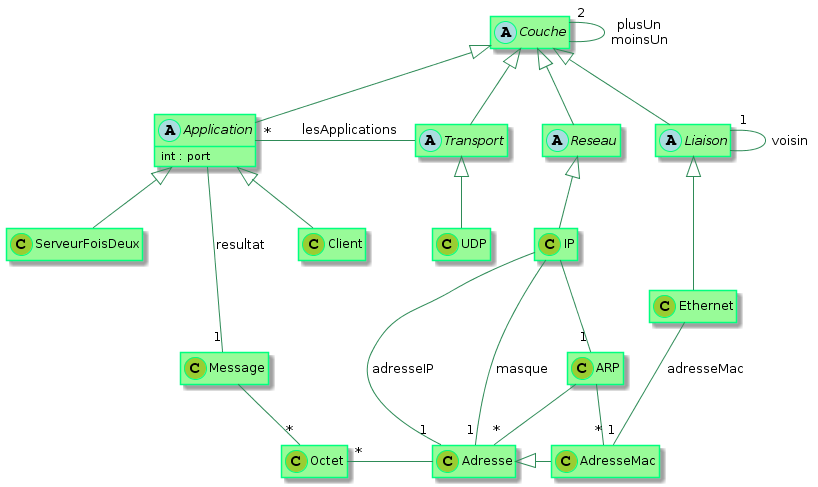

The diagram above was rendered by PlantUML. Its source (embedded in the PNG):
@startuml
skinparam class {
	BackgroundColor PaleGreen
	ArrowColor SeaGreen
	BorderColor SpringGreen
	BackgroundColor<<new>> Wheat
	BorderColor<<new>> Tomato
	BackgroundColor<<out>> White
	BorderColor<<out>> White
}
skinparam stereotypeCBackgroundColor YellowGreen

hide stereotype
hide empty members
hide methods

abstract class Couche
abstract class Application {
int : port
}

abstract class Transport
abstract class Reseau
abstract class Liaison

Couche -up "2" Couche : "plusUn\nmoinsUn"

Couche <|-- Application
Couche <|-- Transport
Couche <|-- Reseau
Couche <|-- Liaison

Application  <|-- Client
Application  <|-- ServeurFoisDeux

Transport <|-- UDP
Reseau <|-- IP
IP -- "1" Adresse : adresseIP
Liaison <|-- Ethernet

Octet "*" - Adresse
Message -- "*" Octet

Application "*" - Transport : "       lesApplications"
Transport -[hidden] Reseau
Reseau -[hidden] Liaison

class AdresseMac
Adresse <|- AdresseMac

IP -- "1" Adresse : masque

Ethernet -- "1" AdresseMac : adresseMac
Application --- "1" Message : resultat

Liaison -left "1" Liaison : voisin

ARP -- "*" AdresseMac
ARP -- "*" Adresse

IP -- "1" ARP
@enduml